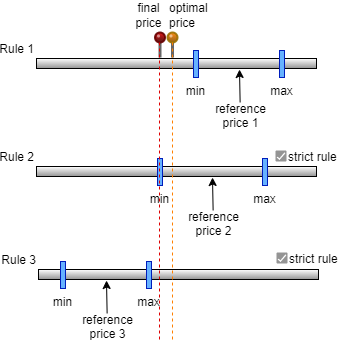

The diagram above was exported from draw.io. Its source (the exported page's mxGraphModel, read from the mxfile embedded in the PNG):
<mxGraphModel dx="794" dy="470" grid="1" gridSize="10" guides="1" tooltips="1" connect="1" arrows="1" fold="1" page="1" pageScale="1" pageWidth="827" pageHeight="1169" math="0" shadow="0">
  <root>
    <mxCell id="0" />
    <mxCell id="1" parent="0" />
    <mxCell id="mLOFKRiLybGU0tBH9RKm-1" value="strict rule" style="dashed=0;labelPosition=right;align=left;shape=mxgraph.gmdl.checkbox;strokeColor=none;fillColor=#949494;strokeWidth=2;aspect=fixed;sketch=0;comic=0;labelBorderColor=none;fontColor=#000000;html=0;" vertex="1" parent="1">
      <mxGeometry x="560" y="270" width="11" height="11" as="geometry" />
    </mxCell>
    <mxCell id="mLOFKRiLybGU0tBH9RKm-2" value="Rule 1" style="rounded=0;comic=0;sketch=0;labelBorderColor=none;gradientColor=#949494;gradientDirection=south;labelPosition=left;verticalLabelPosition=top;align=right;verticalAlign=bottom;" vertex="1" parent="1">
      <mxGeometry x="320" y="76" width="280" height="10" as="geometry" />
    </mxCell>
    <mxCell id="mLOFKRiLybGU0tBH9RKm-3" value="min" style="rounded=0;whiteSpace=wrap;html=1;labelBorderColor=none;comic=0;sketch=0;strokeColor=#001DBC;fontSize=12;gradientDirection=south;fillColor=#66B2FF;fontColor=#000000;labelPosition=center;verticalLabelPosition=bottom;align=center;verticalAlign=top;" vertex="1" parent="1">
      <mxGeometry x="477" y="68" width="5" height="27" as="geometry" />
    </mxCell>
    <mxCell id="mLOFKRiLybGU0tBH9RKm-4" value="max" style="rounded=0;whiteSpace=wrap;html=1;labelBorderColor=none;comic=0;sketch=0;strokeColor=#001DBC;fontSize=12;gradientDirection=south;fillColor=#66B2FF;fontColor=#000000;labelPosition=center;verticalLabelPosition=bottom;align=center;verticalAlign=top;" vertex="1" parent="1">
      <mxGeometry x="563" y="68" width="5" height="27" as="geometry" />
    </mxCell>
    <mxCell id="mLOFKRiLybGU0tBH9RKm-5" value="reference&#10;price 1" style="endArrow=classic;fontSize=12;exitX=0.514;exitY=-0.182;exitDx=0;exitDy=0;exitPerimeter=0;labelPosition=center;verticalLabelPosition=bottom;align=center;verticalAlign=top;" edge="1" parent="1">
      <mxGeometry x="-0.551" y="-1" width="50" height="50" relative="1" as="geometry">
        <mxPoint x="523.6440000000002" y="120.53999999999996" as="sourcePoint" />
        <mxPoint x="523" y="87" as="targetPoint" />
        <mxPoint as="offset" />
      </mxGeometry>
    </mxCell>
    <mxCell id="mLOFKRiLybGU0tBH9RKm-6" value="Rule 2" style="rounded=0;comic=0;sketch=0;labelBorderColor=none;gradientColor=#949494;gradientDirection=south;labelPosition=left;verticalLabelPosition=top;align=right;verticalAlign=bottom;" vertex="1" parent="1">
      <mxGeometry x="320" y="184" width="280" height="10" as="geometry" />
    </mxCell>
    <mxCell id="mLOFKRiLybGU0tBH9RKm-7" value="min" style="rounded=0;whiteSpace=wrap;html=1;labelBorderColor=none;comic=0;sketch=0;strokeColor=#001DBC;fontSize=12;gradientDirection=south;fillColor=#66B2FF;fontColor=#000000;labelPosition=center;verticalLabelPosition=bottom;align=center;verticalAlign=top;" vertex="1" parent="1">
      <mxGeometry x="441" y="176" width="5" height="27" as="geometry" />
    </mxCell>
    <mxCell id="mLOFKRiLybGU0tBH9RKm-8" value="max" style="rounded=0;whiteSpace=wrap;html=1;labelBorderColor=none;comic=0;sketch=0;strokeColor=#001DBC;fontSize=12;gradientDirection=south;fillColor=#66B2FF;fontColor=#000000;labelPosition=center;verticalLabelPosition=bottom;align=center;verticalAlign=top;" vertex="1" parent="1">
      <mxGeometry x="546" y="176" width="5" height="27" as="geometry" />
    </mxCell>
    <mxCell id="mLOFKRiLybGU0tBH9RKm-9" value="reference&#10;price 2" style="endArrow=classic;fontSize=12;exitX=0.514;exitY=-0.182;exitDx=0;exitDy=0;exitPerimeter=0;labelPosition=center;verticalLabelPosition=bottom;align=center;verticalAlign=top;" edge="1" parent="1">
      <mxGeometry x="-0.551" y="-1" width="50" height="50" relative="1" as="geometry">
        <mxPoint x="496.644" y="228.53999999999996" as="sourcePoint" />
        <mxPoint x="496" y="195" as="targetPoint" />
        <mxPoint as="offset" />
      </mxGeometry>
    </mxCell>
    <mxCell id="mLOFKRiLybGU0tBH9RKm-10" value="Rule 3" style="rounded=0;comic=0;sketch=0;labelBorderColor=none;gradientColor=#949494;gradientDirection=south;labelPosition=left;verticalLabelPosition=top;align=right;verticalAlign=bottom;" vertex="1" parent="1">
      <mxGeometry x="322" y="287" width="280" height="10" as="geometry" />
    </mxCell>
    <mxCell id="mLOFKRiLybGU0tBH9RKm-11" value="min" style="rounded=0;whiteSpace=wrap;html=1;labelBorderColor=none;comic=0;sketch=0;strokeColor=#001DBC;fontSize=12;gradientDirection=south;fillColor=#66B2FF;fontColor=#000000;labelPosition=center;verticalLabelPosition=bottom;align=center;verticalAlign=top;" vertex="1" parent="1">
      <mxGeometry x="344" y="279" width="5" height="27" as="geometry" />
    </mxCell>
    <mxCell id="mLOFKRiLybGU0tBH9RKm-12" value="max" style="rounded=0;whiteSpace=wrap;html=1;labelBorderColor=none;comic=0;sketch=0;strokeColor=#001DBC;fontSize=12;gradientDirection=south;fillColor=#66B2FF;fontColor=#000000;labelPosition=center;verticalLabelPosition=bottom;align=center;verticalAlign=top;" vertex="1" parent="1">
      <mxGeometry x="430" y="279" width="5" height="27" as="geometry" />
    </mxCell>
    <mxCell id="mLOFKRiLybGU0tBH9RKm-13" value="reference&#10;price 3" style="endArrow=classic;fontSize=12;exitX=0.514;exitY=-0.182;exitDx=0;exitDy=0;exitPerimeter=0;labelPosition=center;verticalLabelPosition=bottom;align=center;verticalAlign=top;" edge="1" parent="1">
      <mxGeometry x="-0.551" y="-1" width="50" height="50" relative="1" as="geometry">
        <mxPoint x="390.644" y="331.53999999999996" as="sourcePoint" />
        <mxPoint x="390" y="298" as="targetPoint" />
        <mxPoint as="offset" />
      </mxGeometry>
    </mxCell>
    <mxCell id="mLOFKRiLybGU0tBH9RKm-14" value="final &lt;br&gt;price" style="verticalLabelPosition=top;shadow=0;dashed=0;align=center;html=1;verticalAlign=bottom;strokeWidth=1;shape=mxgraph.mockup.misc.pin;fillColor2=#DD0000;fillColor3=#440000;strokeColor=#660000;comic=0;sketch=0;rotation=0;labelPosition=center;spacingLeft=-23;" vertex="1" parent="1">
      <mxGeometry x="438.5" y="50" width="10" height="25" as="geometry" />
    </mxCell>
    <mxCell id="mLOFKRiLybGU0tBH9RKm-15" value="optimal&lt;br&gt;price" style="verticalLabelPosition=top;shadow=0;dashed=0;align=left;html=1;verticalAlign=bottom;strokeWidth=1;shape=mxgraph.mockup.misc.pin;fillColor2=#FF8000;fillColor3=#885000;strokeColor=#997000;fillColor=#0000FF;labelPosition=right;spacingRight=20;spacingLeft=-10;" vertex="1" parent="1">
      <mxGeometry x="451" y="50" width="10" height="25" as="geometry" />
    </mxCell>
    <mxCell id="mLOFKRiLybGU0tBH9RKm-16" value="" style="endArrow=none;dashed=1;html=1;rounded=0;strokeColor=#FF8000;fontColor=#BDBDBD;" edge="1" parent="1">
      <mxGeometry width="50" height="50" relative="1" as="geometry">
        <mxPoint x="456" y="357" as="sourcePoint" />
        <mxPoint x="456" y="59" as="targetPoint" />
      </mxGeometry>
    </mxCell>
    <mxCell id="mLOFKRiLybGU0tBH9RKm-17" value="" style="endArrow=none;dashed=1;html=1;rounded=0;strokeColor=#DD0000;fontColor=#BDBDBD;" edge="1" parent="1">
      <mxGeometry width="50" height="50" relative="1" as="geometry">
        <mxPoint x="443" y="357" as="sourcePoint" />
        <mxPoint x="443" y="60" as="targetPoint" />
      </mxGeometry>
    </mxCell>
    <mxCell id="mLOFKRiLybGU0tBH9RKm-18" value="strict rule" style="dashed=0;labelPosition=right;align=left;shape=mxgraph.gmdl.checkbox;strokeColor=none;fillColor=#949494;strokeWidth=2;aspect=fixed;sketch=0;comic=0;labelBorderColor=none;fontColor=#000000;html=0;" vertex="1" parent="1">
      <mxGeometry x="559" y="168" width="11" height="11" as="geometry" />
    </mxCell>
  </root>
</mxGraphModel>